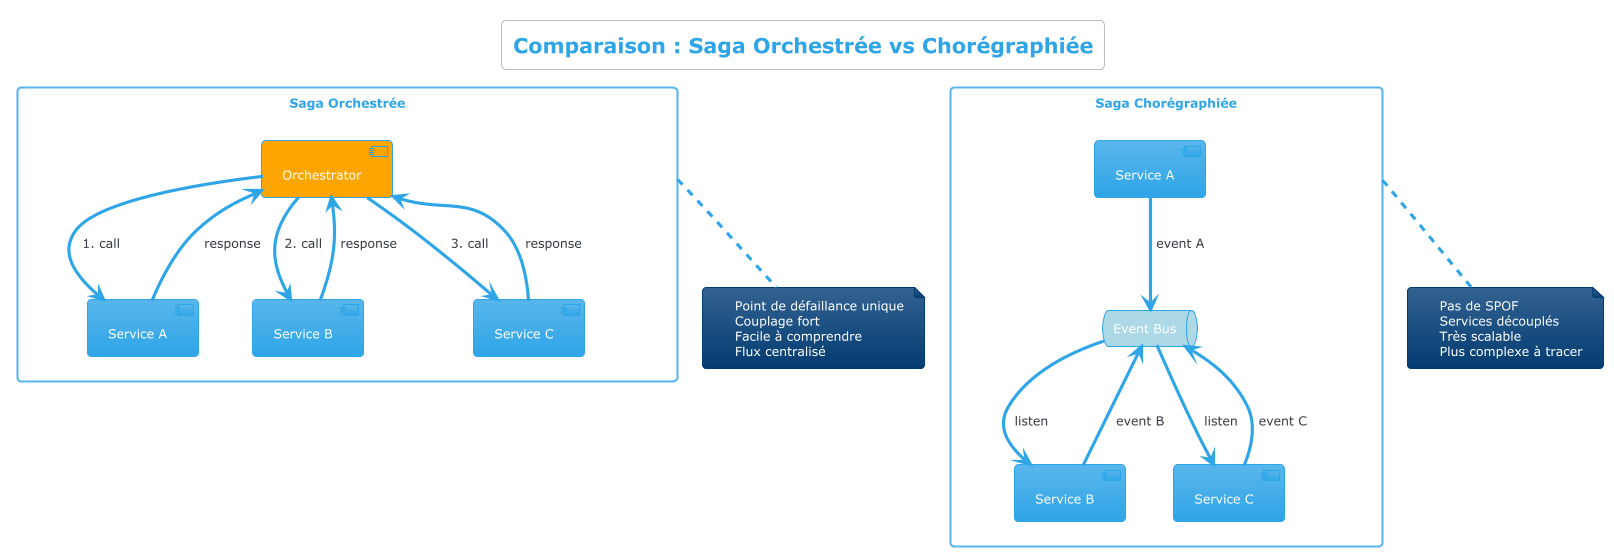

The diagram above was rendered by PlantUML. Its source (embedded in the PNG):
@startuml Saga_Comparison
!theme cerulean
skinparam backgroundColor #FEFEFE

title Comparaison : Saga Orchestrée vs Chorégraphiée

rectangle "**Saga Orchestrée**" as orchestrated {
  component "Orchestrator" as orch #Orange
  component "Service A" as sa1
  component "Service B" as sb1
  component "Service C" as sc1
  
  orch --> sa1 : 1. call
  sa1 --> orch : response
  orch --> sb1 : 2. call
  sb1 --> orch : response
  orch --> sc1 : 3. call
  sc1 --> orch : response
}

rectangle "**Saga Chorégraphiée**" as choreographed {
  component "Service A" as sa2
  component "Service B" as sb2
  component "Service C" as sc2
  queue "Event Bus" as bus #LightBlue
  
  sa2 --> bus : event A
  bus --> sb2 : listen
  sb2 --> bus : event B
  bus --> sc2 : listen
  sc2 --> bus : event C
}

note bottom of orchestrated
  ❌ Point de défaillance unique
  ❌ Couplage fort
  ✅ Facile à comprendre
  ✅ Flux centralisé
end note

note bottom of choreographed
  ✅ Pas de SPOF
  ✅ Services découplés
  ✅ Très scalable
  ❌ Plus complexe à tracer
end note

@enduml